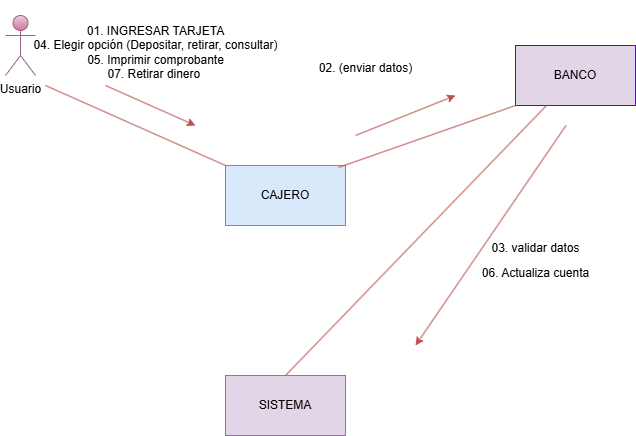

The diagram above was exported from draw.io. Its source (the exported page's mxGraphModel, read from the mxfile embedded in the PNG):
<mxGraphModel dx="1434" dy="728" grid="1" gridSize="10" guides="1" tooltips="1" connect="1" arrows="1" fold="1" page="1" pageScale="1" pageWidth="827" pageHeight="1169" math="0" shadow="0">
  <root>
    <mxCell id="0" />
    <mxCell id="1" parent="0" />
    <mxCell id="9tRNS2fmwQWtp59lGJy7-1" value="" style="endArrow=classic;html=1;rounded=0;fillColor=#f8cecc;strokeColor=#b85450;" parent="1" edge="1">
      <mxGeometry width="50" height="50" relative="1" as="geometry">
        <mxPoint x="220" y="110" as="sourcePoint" />
        <mxPoint x="310" y="150" as="targetPoint" />
      </mxGeometry>
    </mxCell>
    <mxCell id="9tRNS2fmwQWtp59lGJy7-2" value="CAJERO" style="rounded=0;whiteSpace=wrap;html=1;fillColor=#dae8fc;strokeColor=#6c8ebf;" parent="1" vertex="1">
      <mxGeometry x="340" y="190" width="120" height="60" as="geometry" />
    </mxCell>
    <mxCell id="9tRNS2fmwQWtp59lGJy7-4" value="Usuario" style="shape=umlActor;verticalLabelPosition=bottom;verticalAlign=top;html=1;outlineConnect=0;fillColor=#e6d0de;gradientColor=#d5739d;strokeColor=#996185;" parent="1" vertex="1">
      <mxGeometry x="120" y="40" width="30" height="60" as="geometry" />
    </mxCell>
    <mxCell id="9tRNS2fmwQWtp59lGJy7-8" value="" style="endArrow=none;html=1;rounded=0;entryX=0;entryY=0;entryDx=0;entryDy=0;fillColor=#f8cecc;strokeColor=#b85450;" parent="1" target="9tRNS2fmwQWtp59lGJy7-2" edge="1">
      <mxGeometry width="50" height="50" relative="1" as="geometry">
        <mxPoint x="160" y="110" as="sourcePoint" />
        <mxPoint x="220" y="230" as="targetPoint" />
      </mxGeometry>
    </mxCell>
    <mxCell id="9tRNS2fmwQWtp59lGJy7-10" value="SISTEMA" style="rounded=0;whiteSpace=wrap;html=1;fillColor=#e1d5e7;strokeColor=#9673a6;" parent="1" vertex="1">
      <mxGeometry x="340" y="400" width="120" height="60" as="geometry" />
    </mxCell>
    <mxCell id="9tRNS2fmwQWtp59lGJy7-11" value="BANCO" style="rounded=0;whiteSpace=wrap;html=1;fillColor=#e1d5e7;strokeColor=#6600CC;" parent="1" vertex="1">
      <mxGeometry x="630" y="70" width="120" height="60" as="geometry" />
    </mxCell>
    <mxCell id="9tRNS2fmwQWtp59lGJy7-12" value="" style="endArrow=none;html=1;rounded=0;entryX=0.942;entryY=0.033;entryDx=0;entryDy=0;fillColor=#f8cecc;strokeColor=#b85450;exitX=0;exitY=1;exitDx=0;exitDy=0;entryPerimeter=0;" parent="1" source="9tRNS2fmwQWtp59lGJy7-11" target="9tRNS2fmwQWtp59lGJy7-2" edge="1">
      <mxGeometry width="50" height="50" relative="1" as="geometry">
        <mxPoint x="400" y="140" as="sourcePoint" />
        <mxPoint x="580" y="220" as="targetPoint" />
      </mxGeometry>
    </mxCell>
    <mxCell id="9tRNS2fmwQWtp59lGJy7-13" value="" style="endArrow=none;html=1;rounded=0;fillColor=#f8cecc;strokeColor=#b85450;exitX=0.5;exitY=0;exitDx=0;exitDy=0;" parent="1" source="9tRNS2fmwQWtp59lGJy7-10" target="9tRNS2fmwQWtp59lGJy7-11" edge="1">
      <mxGeometry width="50" height="50" relative="1" as="geometry">
        <mxPoint x="640" y="140" as="sourcePoint" />
        <mxPoint x="463" y="202" as="targetPoint" />
      </mxGeometry>
    </mxCell>
    <mxCell id="9tRNS2fmwQWtp59lGJy7-14" value="&lt;br&gt;&lt;div&gt;01. INGRESAR TARJETA&lt;/div&gt;&lt;div&gt;04. Elegir opción (Depositar, retirar, consultar)&lt;/div&gt;&lt;div&gt;05. Imprimir comprobante&lt;/div&gt;&lt;div&gt;07. Retirar dinero&amp;nbsp;&lt;/div&gt;" style="text;html=1;align=center;verticalAlign=middle;resizable=0;points=[];autosize=1;strokeColor=none;fillColor=none;" parent="1" vertex="1">
      <mxGeometry x="135" y="25" width="270" height="90" as="geometry" />
    </mxCell>
    <mxCell id="9tRNS2fmwQWtp59lGJy7-15" value="" style="endArrow=classic;html=1;rounded=0;fillColor=#f8cecc;strokeColor=#b85450;" parent="1" edge="1">
      <mxGeometry width="50" height="50" relative="1" as="geometry">
        <mxPoint x="470" y="160" as="sourcePoint" />
        <mxPoint x="570" y="120" as="targetPoint" />
      </mxGeometry>
    </mxCell>
    <mxCell id="9tRNS2fmwQWtp59lGJy7-16" value="02. (enviar datos)&lt;br&gt;&lt;div&gt;&lt;br&gt;&lt;/div&gt;" style="text;html=1;align=center;verticalAlign=middle;resizable=0;points=[];autosize=1;strokeColor=none;fillColor=none;" parent="1" vertex="1">
      <mxGeometry x="420" y="80" width="120" height="40" as="geometry" />
    </mxCell>
    <mxCell id="9tRNS2fmwQWtp59lGJy7-18" value="&lt;div&gt;&lt;br&gt;&lt;/div&gt;06. Actualiza cuenta" style="text;html=1;align=center;verticalAlign=middle;resizable=0;points=[];autosize=1;strokeColor=none;fillColor=none;" parent="1" vertex="1">
      <mxGeometry x="585" y="270" width="130" height="40" as="geometry" />
    </mxCell>
    <mxCell id="tWvkHK_BnsoJDl6xsPu8-1" value="&lt;div&gt;03. validar datos&lt;/div&gt;" style="text;html=1;align=center;verticalAlign=middle;resizable=0;points=[];autosize=1;strokeColor=none;fillColor=none;" vertex="1" parent="1">
      <mxGeometry x="595" y="258" width="110" height="30" as="geometry" />
    </mxCell>
    <mxCell id="tWvkHK_BnsoJDl6xsPu8-2" value="" style="endArrow=classic;html=1;rounded=0;fillColor=#f8cecc;strokeColor=#b85450;" edge="1" parent="1">
      <mxGeometry width="50" height="50" relative="1" as="geometry">
        <mxPoint x="680.5" y="150" as="sourcePoint" />
        <mxPoint x="530" y="370" as="targetPoint" />
      </mxGeometry>
    </mxCell>
  </root>
</mxGraphModel>